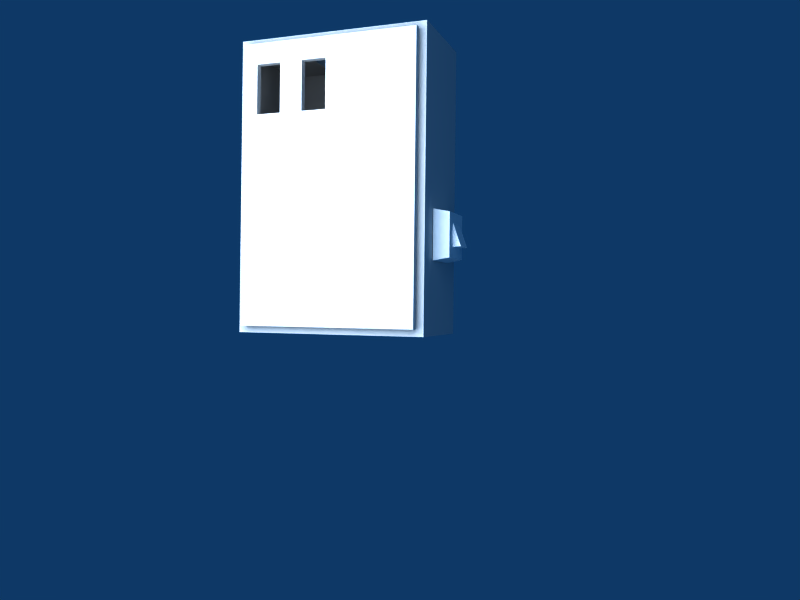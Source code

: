 # Source: schsn.blend  (saved by Blender 2.44.0; exported with 4.5.12 LTS)
import bpy
from mathutils import Matrix  # noqa: F401  (used for matrix-valued properties, if any)

bpy.ops.wm.read_factory_settings(use_empty=True)
scene = bpy.context.scene
scene.name = 'Scene'

# ---- collections
col_collection_1 = bpy.data.collections.new('Collection 1'); scene.collection.children.link(col_collection_1)
col_collection_2 = bpy.data.collections.new('Collection 2'); scene.collection.children.link(col_collection_2)

# ---- materials (node trees are filled in below, after node groups)
mat_material_001 = bpy.data.materials.new('Material.001')
mat_material_001.alpha_threshold = 0.0
mat_material_001.diffuse_color = (1.0, 0.9999, 0.9999, 1.0)
mat_material_001.roughness = 0.5
mat_material_001.line_color = (0.0, 0.0, 0.0, 1.0)
mat_grey = bpy.data.materials.new('Grey')
mat_grey.alpha_threshold = 0.0
mat_grey.preview_render_type = 'CUBE'
mat_grey.roughness = 0.5
mat_grey.line_color = (0.0, 0.0, 0.0, 1.0)
mat_material = bpy.data.materials.new('Material')
mat_material.alpha_threshold = 0.0
mat_material.preview_render_type = 'CUBE'
mat_material.roughness = 0.5
mat_material.line_color = (0.0, 0.0, 0.0, 1.0)

# ---- material node trees

# ---- world
world_world = bpy.data.worlds.new('World'); scene.world = world_world
world_world.color = (0.05656, 0.2208, 0.4)
world_world.use_sun_shadow = False
world_world.sun_shadow_jitter_overblur = 0.0
world_world.cycles.sampling_method = 'MANUAL'
world_world.cycles.sample_map_resolution = 256

# ---- cameras
cam_camera = bpy.data.cameras.new('Camera')
cam_camera.passepartout_alpha = 0.2
cam_camera.clip_end = 100.0
cam_camera.lens = 35.0
cam_camera.ortho_scale = 7.314
cam_camera.show_passepartout = False
cam_camera.show_safe_areas = True
cam_camera.dof.focus_distance = 0.0
cam_camera.dof.aperture_fstop = 128.0

# ---- lights
light_spot = bpy.data.lights.new('Spot', 'POINT')
light_spot.transmission_factor = 0.0
light_spot.cutoff_distance = 30.0
light_spot.energy = 100.0
light_spot.shadow_buffer_clip_start = 1.001
light_spot.shadow_soft_size = 1.0
light_spot.shadow_maximum_resolution = 0.006
light_spot.use_absolute_resolution = True
light_spot.cycles.use_multiple_importance_sampling = False

# ---- meshes
me_cube_005 = bpy.data.meshes.new('Cube.005')
me_cube_005.from_pydata([(0.05095, 0.05095, -0.02441), (0.05095, -0.05095, -0.02441), (-0.05095, -0.05095, -0.02441), (-0.05095, 0.05095, -0.02441), (0.04485, 0.04485, 0.007496), (0.04485, -0.04485, 0.007496), (-0.04485, -0.04485, 0.007496), (-0.04485, 0.04485, 0.007496), (0.02303, 0.02303, 0.007496), (-0.02303, 0.02303, 0.007496), (-0.02303, -0.02303, 0.007496), (0.02303, -0.02303, 0.007496), (0.02303, 0.02174, 0.009183), (0.02303, -0.02174, 0.02441), (-0.02303, -0.02174, 0.02441), (-0.02303, 0.02174, 0.009183)], [], [(0, 1, 2, 3), (0, 4, 5, 1), (1, 5, 6, 2), (2, 6, 7, 3), (4, 0, 3, 7), (4, 7, 9, 8), (7, 6, 10, 9), (6, 5, 11, 10), (5, 4, 8, 11), (11, 8, 12, 13), (10, 11, 13, 14), (9, 10, 14, 15), (8, 9, 15, 12), (12, 15, 14, 13)])
me_cube_005.materials.append(mat_material_001)
me_cube_005.use_remesh_preserve_volume = False
me_cube_005.use_remesh_preserve_attributes = False
me_cube_005.use_mirror_vertex_groups = False
me_cube_005.update()
me_mesh_002 = bpy.data.meshes.new('Mesh.002')
me_mesh_002.from_pydata([(-0.1857, -0.2857, 0.00685), (0.05338, 0.1422, 0.00685), (0.00218, 0.1422, 0.00685), (0.00218, 0.1422, -0.00685), (0.05338, 0.1422, -0.00685), (-0.1857, -0.2857, -0.00685), (0.05338, 0.2423, -0.00685), (0.1857, 0.2857, -0.00685), (0.1022, 0.2423, -0.00685), (0.1857, 0.2857, 0.00685), (0.1377, 0.2423, 0.00685), (0.1457, 0.2423, 0.00685), (0.1457, 0.2423, -0.00685), (0.1534, 0.2423, -0.00685), (0.05338, 0.2423, 0.00685), (0.1022, 0.2126, 0.00685), (0.1022, 0.2423, 0.00685), (0.1534, 0.2423, 0.00685), (0.1857, -0.2857, 0.00685), (0.1857, -0.2857, -0.00685), (-0.1857, 0.2857, 0.00685), (-0.1857, 0.2857, -0.00685), (0.00218, 0.2423, 0.00685), (0.00218, 0.2423, -0.00685), (0.1022, 0.1951, -0.00685), (0.1534, 0.1422, 0.00685), (0.1534, 0.1422, -0.00685), (0.1022, 0.1422, 0.00685), (0.1022, 0.1951, 0.00685), (0.1022, 0.1879, -0.00685), (0.1022, 0.1422, -0.00685)], [], [(0, 1, 2), (3, 4, 5), (6, 7, 8), (9, 10, 11), (12, 7, 13), (14, 15, 16), (9, 14, 16), (9, 11, 17), (13, 17, 11), (7, 12, 8), (9, 16, 10), (7, 9, 18, 19), (0, 5, 19, 18), (5, 0, 20, 21), (9, 7, 21, 20), (14, 6, 4, 1), (3, 2, 1, 4), (9, 20, 22, 14), (6, 14, 22, 23), (21, 7, 6, 23), (0, 2, 22, 20), (23, 22, 2, 3), (5, 21, 23, 3), (6, 8, 24, 4), (13, 11, 10, 12), (8, 16, 15, 24), (8, 12, 10, 16), (18, 9, 17, 25), (26, 25, 17, 13), (7, 19, 26, 13), (1, 0, 27, 28), (29, 28, 27, 30), (4, 29, 30, 5), (5, 30, 26, 19), (25, 26, 30, 27), (27, 0, 18, 25), (4, 24, 29), (28, 29, 24, 15), (1, 28, 15, 14)])
_uv = me_mesh_002.uv_layers.new(name='UVTex')
_uv.uv.foreach_set('vector', [1.001, 0.5928, 0.7524, 0.1472, 0.8057, 0.1472, 0.4536, 0.2042, 0.4536, 0.2566, 0.01545, 0.01177, 0.5561, 0.2566, 0.6006, 0.3921, 0.5561, 0.3066, 0.6146, -0.002255, 0.6647, 0.04301, 0.6564, 0.04301, 0.5561, 0.3511, 0.6006, 0.3921, 0.5561, 0.359, 0.7524, 0.04301, 0.7016, 0.07388, 0.7016, 0.04301, 0.6146, -0.002255, 0.7524, 0.04301, 0.7016, 0.04301, 0.6146, -0.002255, 0.6564, 0.04301, 0.6483, 0.04301, 0.3674, 0.4204, 0.3674, 0.4347, 0.3593, 0.4347, 0.6006, 0.3921, 0.5561, 0.3511, 0.5561, 0.3066, 0.6146, -0.002255, 0.7016, 0.04301, 0.6647, 0.04301, 0.6006, 0.3921, 0.6006, 0.4062, 0.01545, 0.4062, 0.01545, 0.3921, 0.001417, 0.01177, 0.01545, 0.01177, 0.01545, 0.3921, 0.001418, 0.3921, 0.01545, 0.01177, 0.01545, -0.002254, 0.6006, -0.002255, 0.6006, 0.01177, 0.6146, 0.3921, 0.6006, 0.3921, 0.6006, 0.01177, 0.6146, 0.01177, 0.3141, 0.4062, 0.3141, 0.4204, 0.2098, 0.4204, 0.2098, 0.4062, 0.3674, 0.4347, 0.3674, 0.4204, 0.4207, 0.4204, 0.4207, 0.4347, 0.6146, -0.002255, 1.001, -0.002255, 0.8057, 0.04301, 0.7524, 0.04301, 0.3141, 0.4204, 0.3141, 0.4347, 0.2607, 0.4347, 0.2607, 0.4204, 0.6006, 0.01177, 0.6006, 0.3921, 0.5561, 0.2566, 0.5561, 0.2042, 1.001, 0.5928, 0.8057, 0.1472, 0.8057, 0.04301, 1.001, -0.002255, 0.2098, 0.4062, 0.2098, 0.4204, 0.1056, 0.4204, 0.1056, 0.4062, 0.01545, 0.01177, 0.6006, 0.01177, 0.5561, 0.2042, 0.4536, 0.2042, 0.5561, 0.2566, 0.5561, 0.3066, 0.5078, 0.3066, 0.4536, 0.2566, 0.3674, 0.4204, 0.3593, 0.4347, 0.351, 0.4347, 0.3593, 0.4204, 0.1056, 0.4062, 0.1056, 0.4204, 0.07476, 0.4204, 0.05653, 0.4062, 0.3141, 0.4204, 0.3593, 0.4204, 0.351, 0.4347, 0.3141, 0.4347, 0.6146, 0.5928, 0.6146, -0.002255, 0.6483, 0.04301, 0.6483, 0.1472, 0.3141, 0.4204, 0.3141, 0.4062, 0.4183, 0.4062, 0.4183, 0.4204, 0.6006, 0.3921, 0.01545, 0.3921, 0.4536, 0.359, 0.5561, 0.359, 0.7524, 0.1472, 1.001, 0.5928, 0.7016, 0.1472, 0.7016, 0.09211, 0.04907, 0.4062, 0.05653, 0.4204, 0.001417, 0.4204, 0.001417, 0.4062, 0.4536, 0.2566, 0.5005, 0.3066, 0.4536, 0.3066, 0.01545, 0.01177, 0.01545, 0.01177, 0.4536, 0.3066, 0.4536, 0.359, 0.01545, 0.3921, 0.2607, 0.4204, 0.2607, 0.4347, 0.2074, 0.4347, 0.2074, 0.4204, 0.7016, 0.1472, 1.001, 0.5928, 0.6146, 0.5928, 0.6483, 0.1472, 0.4536, 0.2566, 0.5078, 0.3066, 0.5005, 0.3066, 0.05653, 0.4204, 0.04907, 0.4062, 0.05653, 0.4062, 0.07476, 0.4204, 0.7524, 0.1472, 0.7016, 0.09211, 0.7016, 0.07388, 0.7524, 0.04301])
me_mesh_002.materials.append(mat_grey)
me_mesh_002.use_remesh_preserve_volume = False
me_mesh_002.use_remesh_preserve_attributes = False
me_mesh_002.use_mirror_vertex_groups = False
me_mesh_002.update()
me_mesh = bpy.data.meshes.new('Mesh')
me_mesh.from_pydata([(0.1, 0.2, -0.3), (0.1, -0.2, -0.3), (-0.1, -0.2, -0.3), (-0.1, 0.2, -0.3), (0.1, -0.2, 0.3), (-0.1, -0.2, 0.3), (-0.1, 0.2, 0.3), (0.1, 0.2, 0.3), (0.1, -0.1827, 0.274), (0.1, 0.1827, 0.274), (0.1, -0.1827, -0.274), (0.1, 0.1827, -0.274), (-0.08445, 0.1827, -0.274), (-0.08445, -0.1827, -0.274), (-0.08445, 0.1827, 0.274), (-0.08445, -0.1827, 0.274), (-0.04379, 0.05695, 0.3), (0.03829, 0.05695, 0.3), (-0.04379, -0.07657, 0.274), (0.03829, -0.07657, 0.274), (0.03829, -0.07657, 0.3), (-0.04379, -0.07657, 0.3), (-0.04379, 0.05695, 0.274), (0.03829, 0.05695, 0.274)], [], [(0, 1, 2, 3), (1, 4, 5, 2), (2, 5, 6, 3), (7, 0, 3, 6), (7, 4, 8, 9), (4, 1, 10, 8), (0, 7, 9, 11), (1, 0, 11, 10), (10, 11, 12, 13), (11, 9, 14, 12), (8, 10, 13, 15), (12, 14, 15, 13), (7, 6, 16, 17), (8, 15, 18, 19), (20, 19, 18, 21), (4, 20, 21, 5), (7, 17, 20, 4), (5, 21, 16, 6), (22, 16, 21, 18), (14, 22, 18, 15), (20, 17, 23, 19), (8, 19, 23, 9), (14, 9, 23, 22), (16, 22, 23, 17)])
_uv = me_mesh.uv_layers.new(name='UVTex')
_uv.uv.foreach_set('vector', [0.9973, 0.6639, 0.6654, 0.6639, 0.6654, 0.4979, 0.9973, 0.4979, 0.166, 0.0, 0.166, 0.4979, 3.957e-07, 0.4979, 0.0, 1.237e-07, 0.6654, 0.4979, 0.6654, 0.9959, 0.3334, 0.9959, 0.3334, 0.4979, 0.5009, 0.4979, 0.5009, 7.42e-08, 0.6669, 0.0, 0.6669, 0.4979, 0.834, 0.1696, 0.8339, 0.4959, 0.813, 0.4781, 0.8131, 0.1874, 0.166, 0.4979, 0.166, 0.0, 0.1804, 0.02158, 0.1804, 0.4764, 0.5009, 7.42e-08, 0.5009, 0.4979, 0.4865, 0.4764, 0.4865, 0.02158, 0.6654, 0.6639, 0.9973, 0.6639, 0.983, 0.6855, 0.6798, 0.6855, 0.6798, 0.6855, 0.983, 0.6855, 0.983, 0.8386, 0.6798, 0.8386, 0.4865, 0.02158, 0.4865, 0.4764, 0.3334, 0.4764, 0.3334, 0.02158, 0.1804, 0.4764, 0.1804, 0.02158, 0.3334, 0.02158, 0.3334, 0.4764, 0.3334, 0.4979, 0.3334, 0.9527, 0.03025, 0.9527, 0.03025, 0.4979, 0.834, 0.1696, 1.0, 0.164, 0.954, 0.2844, 0.8864, 0.2856, 0.813, 0.4781, 0.6671, 0.4719, 0.7009, 0.3886, 0.7655, 0.3906, 0.7588, 0.3787, 0.7655, 0.3906, 0.7009, 0.3886, 0.7086, 0.3769, 0.8339, 0.4959, 0.8861, 0.3948, 0.9539, 0.3951, 1.0, 0.4979, 0.834, 0.1696, 0.8864, 0.2856, 0.8861, 0.3948, 0.8339, 0.4959, 1.0, 0.4979, 0.9539, 0.3951, 0.954, 0.2844, 1.0, 0.164, 0.7, 0.2905, 0.7093, 0.2988, 0.7112, 0.3799, 0.7009, 0.3886, 0.6669, 0.192, 0.7, 0.2905, 0.7009, 0.3886, 0.6671, 0.4719, 0.7552, 0.3815, 0.7558, 0.299, 0.7653, 0.2897, 0.7655, 0.3906, 0.813, 0.4781, 0.7655, 0.3906, 0.7653, 0.2897, 0.8131, 0.1874, 0.6669, 0.192, 0.8131, 0.1874, 0.7653, 0.2897, 0.7, 0.2905, 0.7069, 0.302, 0.7, 0.2905, 0.7653, 0.2897, 0.7584, 0.3019])
me_mesh.materials.append(mat_material)
me_mesh.use_remesh_preserve_volume = False
me_mesh.use_remesh_preserve_attributes = False
me_mesh.use_mirror_vertex_groups = False
me_mesh.update()

# ---- objects
ob_cube = bpy.data.objects.new('Cube', me_cube_005)
ob_cube_005 = bpy.data.objects.new('Cube.005', me_mesh_002)
ob_lamp = bpy.data.objects.new('Lamp', light_spot)
ob_camera = bpy.data.objects.new('Camera', cam_camera)
ob_cube_002 = bpy.data.objects.new('Cube.002', me_mesh)

# ---- transforms, parenting, visibility, modifiers, constraints
ob_cube.location = (0.0005467, 0.2254, -0.1016)
ob_cube.rotation_euler = (1.571, 0.0, 3.142)
ob_cube.lock_rotations_4d = False
ob_cube.empty_display_type = 'ARROWS'
ob_cube.color = (0.0, 0.0, 0.0, 1.0)
ob_cube.lineart.crease_threshold = 0.0
ob_cube_005.location = (0.1122, 0.0, 0.0)
ob_cube_005.rotation_euler = (1.571, -4.266e-17, -1.571)
ob_cube_005.lock_rotations_4d = False
ob_cube_005.empty_display_type = 'ARROWS'
ob_cube_005.color = (0.0, 0.0, 0.0, 1.0)
ob_cube_005.lineart.crease_threshold = 0.0
_m = ob_cube_005.modifiers.new('UVProject', 'UV_PROJECT')
_m.uv_layer = 'UVTex'
_m.scale_x = 0.0
_m.scale_y = 0.0
ob_lamp.location = (0.9826, -0.08827, 0.01527)
ob_lamp.rotation_euler = (0.6503, 0.05522, 1.866)
ob_lamp.lock_rotations_4d = False
ob_lamp.empty_display_type = 'ARROWS'
ob_lamp.color = (0.0, 0.0, 0.0, 0.0)
ob_lamp.lineart.crease_threshold = 0.0
ob_camera.location = (1.495, 0.6599, -0.2349)
ob_camera.rotation_euler = (1.574, -0.01168, 1.92)
ob_camera.lock_rotations_4d = False
ob_camera.empty_display_type = 'ARROWS'
ob_camera.color = (0.0, 0.0, 0.0, 0.0)
ob_camera.display_type = 'WIRE'
ob_camera.lineart.crease_threshold = 0.0
ob_cube_002.location = (0.0, 0.0, 0.0)
ob_cube_002.lock_rotations_4d = False
ob_cube_002.empty_display_type = 'ARROWS'
ob_cube_002.color = (0.0, 0.0, 0.0, 1.0)
ob_cube_002.lineart.crease_threshold = 0.0

# ---- collection membership
col_collection_1.objects.link(ob_cube)
col_collection_1.objects.link(ob_cube_005)
col_collection_1.objects.link(ob_lamp)
col_collection_1.objects.link(ob_camera)
col_collection_2.objects.link(ob_cube_002)

# ---- scene / render settings (as saved in the file)
scene.camera = ob_camera
scene.frame_start = 1; scene.frame_end = 250; scene.frame_set(1)
scene.render.engine = 'BLENDER_EEVEE_NEXT'
scene.render.image_settings.file_format = 'JPEG'
scene.render.image_settings.color_mode = 'RGB'
scene.render.image_settings.compression = 90
scene.render.resolution_x = 800
scene.render.resolution_y = 600
scene.render.pixel_aspect_x = 100.0
scene.render.pixel_aspect_y = 100.0
scene.render.fps = 25
scene.render.dither_intensity = 0.0
scene.render.use_compositing = False
scene.render.use_sequencer = False
scene.render.bake_margin = 2
scene.render.bake_bias = 0.0
scene.render.use_stamp_time = False
scene.render.use_stamp_date = False
scene.render.use_stamp_frame = False
scene.render.use_stamp_camera = False
scene.render.use_stamp_scene = False
scene.render.use_stamp_filename = False
scene.render.use_stamp_render_time = False
scene.render.stamp_font_size = 0
scene.cycles.use_denoising = False
scene.cycles.samples = 10
scene.cycles.sampling_pattern = 'TABULATED_SOBOL'
scene.cycles.light_sampling_threshold = 0.0
scene.cycles.use_adaptive_sampling = False
scene.cycles.use_light_tree = False
scene.cycles.blur_glossy = 0.0
scene.cycles.volume_bounces = 1
scene.cycles.pixel_filter_type = 'GAUSSIAN'
scene.cycles.sample_clamp_indirect = 0.0
scene.view_settings.view_transform = 'Raw'
bpy.context.view_layer.update()
